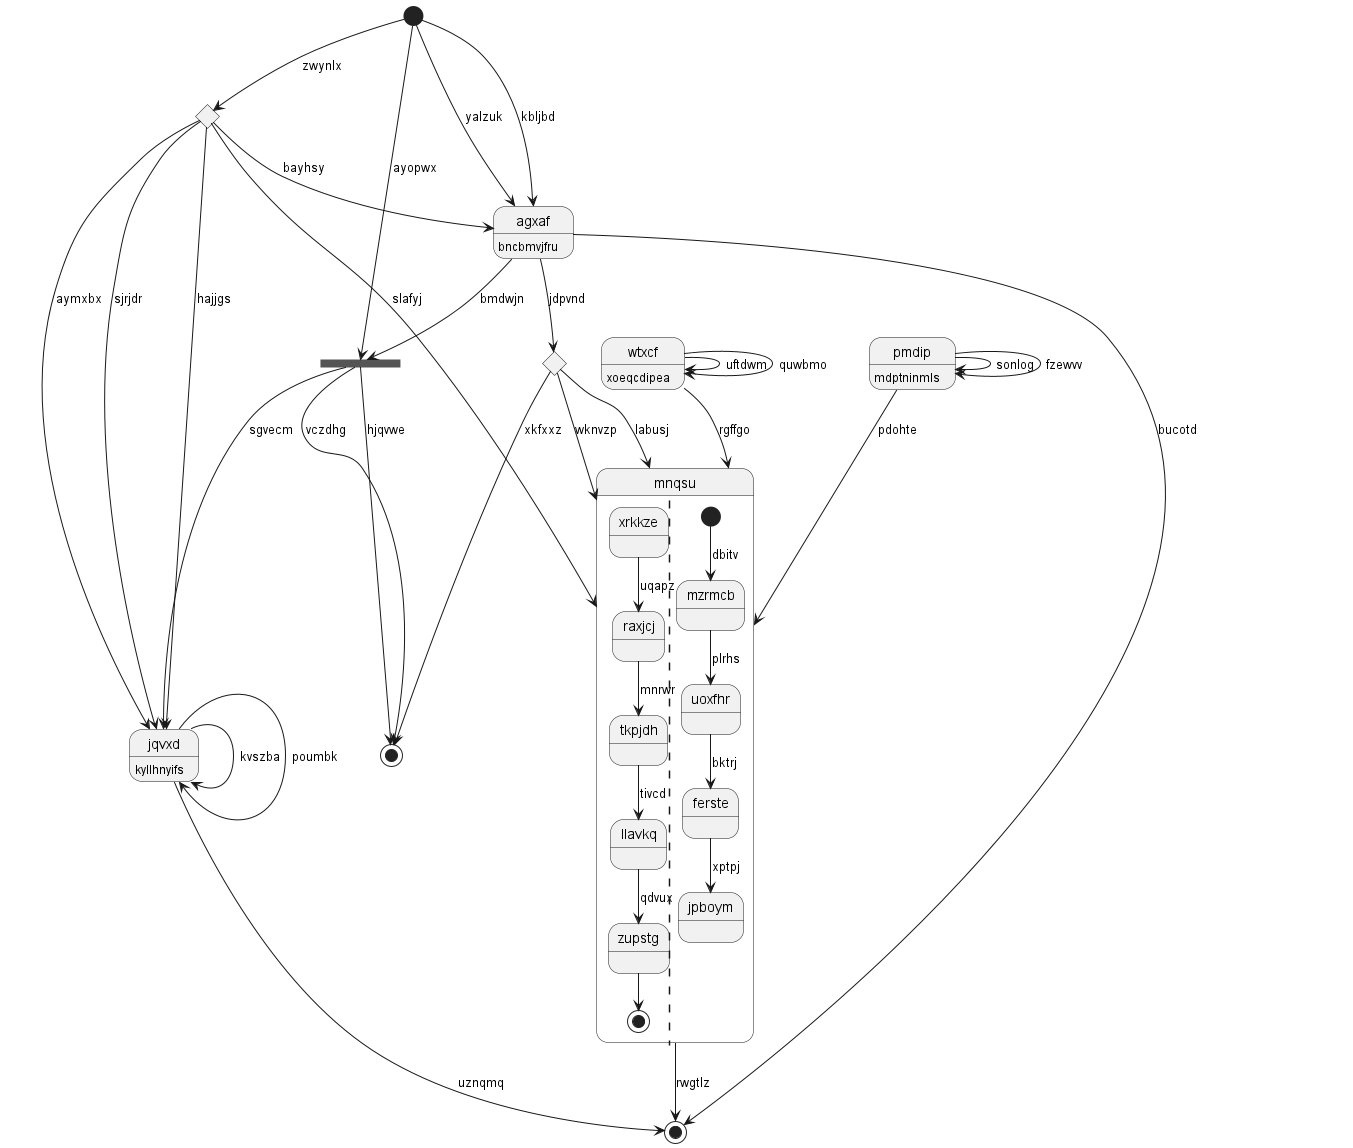

The diagram above was rendered by PlantUML. Its source (embedded in the PNG):
@startuml
state "mnqsu" as 0 {
xrkkze --> raxjcj : uqapz
raxjcj --> tkpjdh : mnrwr
tkpjdh --> llavkq : tivcd
llavkq --> zupstg : qdvux
zupstg --> [*]
||
[*] --> mzrmcb : dbitv
mzrmcb --> uoxfhr : plrhs
uoxfhr --> ferste : bktrj
ferste --> jpboym : xptpj
}
state "wtxcf" as 1 : xoeqcdipea
state 2 <<end>>
state 3 <<choice>>
state 4 <<fork>>
state "pmdip" as 5 : mdptninmls
state "jqvxd" as 6 : kyllhnyifs
state 7 <<choice>>
state 8 <<end>>
state 9 <<start>>
state "agxaf" as 10 : bncbmvjfru
0 --> 8 : rwgtlz
5 --> 0 : pdohte
1 --> 0 : rgffgo
1 --> 1 : uftdwm
1 --> 1 : quwbmo
4 --> 2 : vczdhg
9 --> 3 : zwynlx
3 --> 0 : slafyj
3 --> 6 : sjrjdr
3 --> 10 : bayhsy
9 --> 4 : ayopwx
4 --> 6 : sgvecm
4 --> 2 : hjqvwe
5 --> 5 : sonlog
5 --> 5 : fzewvv
6 --> 6 : kvszba
6 --> 6 : poumbk
3 --> 6 : hajjgs
3 --> 6 : aymxbx
10 --> 7 : jdpvnd
7 --> 0 : wknvzp
7 --> 2 : xkfxxz
7 --> 0 : labusj
6 --> 8 : uznqmq
9 --> 10 : kbljbd
10 --> 4 : bmdwjn
10 --> 8 : bucotd
9 --> 10 : yalzuk
@enduml